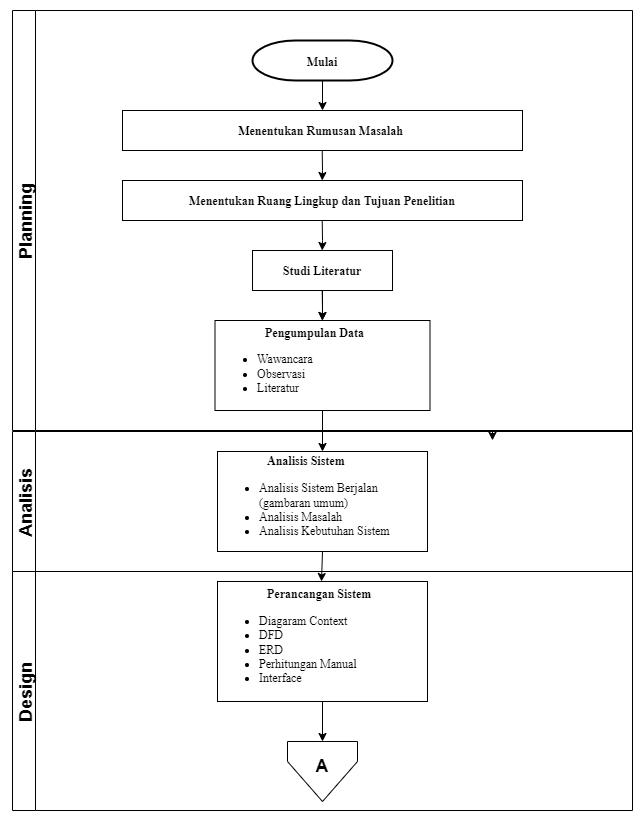

The diagram above was exported from draw.io. Its source (the exported page's mxGraphModel, read from the mxfile embedded in the PNG):
<mxGraphModel dx="1240" dy="1887" grid="1" gridSize="10" guides="1" tooltips="1" connect="1" arrows="1" fold="1" page="1" pageScale="1" pageWidth="827" pageHeight="1169" math="0" shadow="0">
  <root>
    <mxCell id="0" />
    <mxCell id="1" parent="0" />
    <mxCell id="rxdbYGWA_ueFHJonQQfW-44" value="" style="rounded=0;whiteSpace=wrap;html=1;" vertex="1" parent="1">
      <mxGeometry x="270" y="1140" width="850" height="950" as="geometry" />
    </mxCell>
    <mxCell id="rxdbYGWA_ueFHJonQQfW-43" value="" style="rounded=0;whiteSpace=wrap;html=1;" vertex="1" parent="1">
      <mxGeometry x="120" y="-80" width="850" height="950" as="geometry" />
    </mxCell>
    <mxCell id="a8d_CwaVTUZQ8aQppy0e-12" value="Planning" style="swimlane;horizontal=0;fontSize=18;" parent="1" vertex="1">
      <mxGeometry x="250" y="-10" width="620" height="420" as="geometry" />
    </mxCell>
    <mxCell id="a8d_CwaVTUZQ8aQppy0e-13" value="&lt;font face=&quot;Times New Roman&quot; style=&quot;font-size: 12px&quot;&gt;&lt;b&gt;Menentukan Ruang Lingkup dan Tujuan Penelitian&lt;/b&gt;&lt;/font&gt;" style="rounded=0;whiteSpace=wrap;html=1;fontSize=14;" parent="a8d_CwaVTUZQ8aQppy0e-12" vertex="1">
      <mxGeometry x="110" y="170" width="400" height="40" as="geometry" />
    </mxCell>
    <mxCell id="a8d_CwaVTUZQ8aQppy0e-42" value="" style="edgeStyle=orthogonalEdgeStyle;rounded=0;orthogonalLoop=1;jettySize=auto;html=1;fontSize=18;" parent="a8d_CwaVTUZQ8aQppy0e-12" source="a8d_CwaVTUZQ8aQppy0e-14" target="a8d_CwaVTUZQ8aQppy0e-15" edge="1">
      <mxGeometry relative="1" as="geometry" />
    </mxCell>
    <mxCell id="a8d_CwaVTUZQ8aQppy0e-14" value="&lt;font face=&quot;Times New Roman&quot; style=&quot;font-size: 12px&quot;&gt;&lt;b&gt;Studi Literatur&lt;/b&gt;&lt;/font&gt;" style="rounded=0;whiteSpace=wrap;html=1;fontSize=14;" parent="a8d_CwaVTUZQ8aQppy0e-12" vertex="1">
      <mxGeometry x="240" y="240" width="140" height="40" as="geometry" />
    </mxCell>
    <mxCell id="a8d_CwaVTUZQ8aQppy0e-15" value="&lt;font face=&quot;Times New Roman&quot; style=&quot;font-size: 12px&quot;&gt;&lt;b&gt;&lt;span style=&quot;white-space: pre&quot;&gt;&#09;&lt;span style=&quot;white-space: pre&quot;&gt;&#09;&lt;/span&gt;&lt;/span&gt;Pengumpulan Data&lt;br&gt;&lt;/b&gt;&lt;/font&gt;&lt;ul style=&quot;font-family: &amp;#34;times new roman&amp;#34; ; font-size: 12px&quot;&gt;&lt;li&gt;Wawancara&lt;/li&gt;&lt;li&gt;Observasi&lt;/li&gt;&lt;li&gt;Literatur&lt;/li&gt;&lt;/ul&gt;" style="rounded=0;whiteSpace=wrap;html=1;fontSize=14;align=left;" parent="a8d_CwaVTUZQ8aQppy0e-12" vertex="1">
      <mxGeometry x="202.5" y="310" width="215" height="90" as="geometry" />
    </mxCell>
    <mxCell id="7dDsqcaXVpwkgm1JtUQm-2" value="&lt;div&gt;&lt;b style=&quot;font-size: 12px ; font-family: &amp;#34;times new roman&amp;#34;&quot;&gt;Menentukan Rumusan Masalah&amp;nbsp;&lt;/b&gt;&lt;/div&gt;" style="rounded=0;whiteSpace=wrap;html=1;fontSize=14;align=center;" parent="a8d_CwaVTUZQ8aQppy0e-12" vertex="1">
      <mxGeometry x="110" y="100" width="400" height="40" as="geometry" />
    </mxCell>
    <mxCell id="a8d_CwaVTUZQ8aQppy0e-31" value="&lt;b style=&quot;font-size: 12px ; font-family: &amp;#34;times new roman&amp;#34;&quot;&gt;Mulai&lt;/b&gt;" style="strokeWidth=2;html=1;shape=mxgraph.flowchart.terminator;whiteSpace=wrap;fontSize=18;" parent="a8d_CwaVTUZQ8aQppy0e-12" vertex="1">
      <mxGeometry x="240" y="30" width="140" height="40" as="geometry" />
    </mxCell>
    <mxCell id="a8d_CwaVTUZQ8aQppy0e-36" value="" style="endArrow=classic;html=1;rounded=0;fontSize=18;entryX=0.5;entryY=0;entryDx=0;entryDy=0;exitX=0.5;exitY=1;exitDx=0;exitDy=0;exitPerimeter=0;" parent="a8d_CwaVTUZQ8aQppy0e-12" source="a8d_CwaVTUZQ8aQppy0e-31" target="7dDsqcaXVpwkgm1JtUQm-2" edge="1">
      <mxGeometry width="50" height="50" relative="1" as="geometry">
        <mxPoint x="-50" y="150" as="sourcePoint" />
        <mxPoint y="100" as="targetPoint" />
      </mxGeometry>
    </mxCell>
    <mxCell id="a8d_CwaVTUZQ8aQppy0e-37" value="" style="endArrow=classic;html=1;rounded=0;fontSize=18;entryX=0.5;entryY=0;entryDx=0;entryDy=0;exitX=0.5;exitY=1;exitDx=0;exitDy=0;exitPerimeter=0;" parent="a8d_CwaVTUZQ8aQppy0e-12" edge="1">
      <mxGeometry width="50" height="50" relative="1" as="geometry">
        <mxPoint x="309.71000000000004" y="140" as="sourcePoint" />
        <mxPoint x="309.71000000000004" y="170" as="targetPoint" />
        <Array as="points">
          <mxPoint x="310" y="160" />
        </Array>
      </mxGeometry>
    </mxCell>
    <mxCell id="a8d_CwaVTUZQ8aQppy0e-38" value="" style="endArrow=classic;html=1;rounded=0;fontSize=18;entryX=0.5;entryY=0;entryDx=0;entryDy=0;exitX=0.5;exitY=1;exitDx=0;exitDy=0;exitPerimeter=0;" parent="a8d_CwaVTUZQ8aQppy0e-12" edge="1">
      <mxGeometry width="50" height="50" relative="1" as="geometry">
        <mxPoint x="309.71000000000004" y="210" as="sourcePoint" />
        <mxPoint x="309.71000000000004" y="240" as="targetPoint" />
        <Array as="points">
          <mxPoint x="310" y="230" />
        </Array>
      </mxGeometry>
    </mxCell>
    <mxCell id="a8d_CwaVTUZQ8aQppy0e-41" value="" style="endArrow=classic;html=1;rounded=0;fontSize=18;entryX=0.5;entryY=0;entryDx=0;entryDy=0;exitX=0.5;exitY=1;exitDx=0;exitDy=0;exitPerimeter=0;" parent="a8d_CwaVTUZQ8aQppy0e-12" edge="1">
      <mxGeometry width="50" height="50" relative="1" as="geometry">
        <mxPoint x="309.71000000000004" y="280" as="sourcePoint" />
        <mxPoint x="309.71000000000004" y="310" as="targetPoint" />
        <Array as="points">
          <mxPoint x="310" y="300" />
        </Array>
      </mxGeometry>
    </mxCell>
    <mxCell id="a8d_CwaVTUZQ8aQppy0e-20" value="Design" style="swimlane;horizontal=0;fontSize=18;startSize=23;" parent="1" vertex="1">
      <mxGeometry x="370" y="1260" width="620" height="300" as="geometry" />
    </mxCell>
    <mxCell id="a8d_CwaVTUZQ8aQppy0e-21" value="&lt;div&gt;&lt;font face=&quot;times new roman&quot;&gt;&lt;span style=&quot;font-size: 12px&quot;&gt;&lt;b&gt;Programning&lt;/b&gt;&lt;/span&gt;&lt;/font&gt;&lt;/div&gt;&lt;div&gt;&lt;span style=&quot;font-size: 12px ; font-family: &amp;#34;times new roman&amp;#34;&quot;&gt;&amp;nbsp;&lt;/span&gt;&lt;span style=&quot;font-size: 12px ; font-family: &amp;#34;times new roman&amp;#34;&quot;&gt;Menggunakan Visual Studio code, PHP, Javascript, MySQL, Laravel 8&lt;/span&gt;&lt;/div&gt;" style="rounded=0;whiteSpace=wrap;html=1;fontSize=14;align=center;" parent="a8d_CwaVTUZQ8aQppy0e-20" vertex="1">
      <mxGeometry x="70" y="170" width="200" height="120" as="geometry" />
    </mxCell>
    <mxCell id="a8d_CwaVTUZQ8aQppy0e-23" value="&lt;p style=&quot;line-height: 1&quot;&gt;&lt;/p&gt;&lt;div&gt;&lt;ul&gt;&lt;div&gt;&lt;font face=&quot;times new roman&quot;&gt;&lt;span style=&quot;font-size: 12px&quot;&gt;&lt;b&gt;&lt;br&gt;&lt;/b&gt;&lt;/span&gt;&lt;/font&gt;&lt;/div&gt;&lt;div&gt;&lt;font face=&quot;times new roman&quot;&gt;&lt;span style=&quot;font-size: 12px&quot;&gt;&lt;b&gt;Perhitungan Variable costing&lt;/b&gt;&lt;/span&gt;&lt;/font&gt;&lt;/div&gt;&lt;div&gt;&lt;span style=&quot;font-size: 12px ; font-family: &amp;#34;times new roman&amp;#34;&quot;&gt;&amp;nbsp;&lt;/span&gt;&lt;span style=&quot;font-size: 12px ; font-family: &amp;#34;times new roman&amp;#34;&quot;&gt;Biaya bahan baku, tenaga kerja , overhead pabrik varibale&lt;/span&gt;&lt;/div&gt;&lt;/ul&gt;&lt;/div&gt;&lt;div&gt;&lt;span style=&quot;font-size: 12px ; font-family: &amp;#34;times new roman&amp;#34;&quot;&gt;&amp;nbsp;&lt;/span&gt;&lt;/div&gt;&lt;p&gt;&lt;/p&gt;" style="rounded=0;whiteSpace=wrap;html=1;fontSize=14;align=center;" parent="a8d_CwaVTUZQ8aQppy0e-20" vertex="1">
      <mxGeometry x="360" y="170" width="220" height="120" as="geometry" />
    </mxCell>
    <mxCell id="a8d_CwaVTUZQ8aQppy0e-32" value="&lt;font face=&quot;Times New Roman&quot; style=&quot;font-size: 12px&quot;&gt;&lt;b&gt;Programming &amp;amp; pehitungan&lt;/b&gt;&lt;/font&gt;" style="rounded=0;whiteSpace=wrap;html=1;fontSize=14;" parent="a8d_CwaVTUZQ8aQppy0e-20" vertex="1">
      <mxGeometry x="240" y="110" width="140" height="40" as="geometry" />
    </mxCell>
    <mxCell id="a8d_CwaVTUZQ8aQppy0e-34" value="&lt;div&gt;&lt;span style=&quot;font-size: 12px ; font-family: &amp;#34;times new roman&amp;#34;&quot;&gt;&lt;b&gt;&lt;span style=&quot;white-space: pre&quot;&gt;&#09;&lt;/span&gt;&lt;span style=&quot;white-space: pre&quot;&gt;&#09;&lt;/span&gt;Pengujian Sistem&lt;/b&gt;&lt;/span&gt;&lt;/div&gt;&lt;font face=&quot;Times New Roman&quot; style=&quot;font-size: 12px&quot;&gt;&lt;ul&gt;&lt;li&gt;Blackbox&lt;/li&gt;&lt;li&gt;Whitebox&lt;/li&gt;&lt;/ul&gt;&lt;/font&gt;" style="rounded=0;whiteSpace=wrap;html=1;fontSize=14;align=left;" parent="a8d_CwaVTUZQ8aQppy0e-20" vertex="1">
      <mxGeometry x="205" y="319" width="210" height="90" as="geometry" />
    </mxCell>
    <mxCell id="a8d_CwaVTUZQ8aQppy0e-52" value="" style="endArrow=classic;html=1;rounded=0;fontSize=18;entryX=0.5;entryY=0;entryDx=0;entryDy=0;exitX=0.5;exitY=1;exitDx=0;exitDy=0;" parent="a8d_CwaVTUZQ8aQppy0e-20" source="a8d_CwaVTUZQ8aQppy0e-32" target="a8d_CwaVTUZQ8aQppy0e-21" edge="1">
      <mxGeometry width="50" height="50" relative="1" as="geometry">
        <mxPoint x="-20" y="320" as="sourcePoint" />
        <mxPoint x="30" y="270" as="targetPoint" />
      </mxGeometry>
    </mxCell>
    <mxCell id="a8d_CwaVTUZQ8aQppy0e-54" value="" style="endArrow=classic;html=1;rounded=0;fontSize=18;entryX=0.5;entryY=0;entryDx=0;entryDy=0;exitX=0.5;exitY=1;exitDx=0;exitDy=0;" parent="a8d_CwaVTUZQ8aQppy0e-20" source="a8d_CwaVTUZQ8aQppy0e-21" target="a8d_CwaVTUZQ8aQppy0e-34" edge="1">
      <mxGeometry width="50" height="50" relative="1" as="geometry">
        <mxPoint x="-20" y="320" as="sourcePoint" />
        <mxPoint x="30" y="270" as="targetPoint" />
      </mxGeometry>
    </mxCell>
    <mxCell id="a8d_CwaVTUZQ8aQppy0e-55" value="" style="endArrow=classic;html=1;rounded=0;fontSize=18;entryX=0.5;entryY=0;entryDx=0;entryDy=0;exitX=0.5;exitY=1;exitDx=0;exitDy=0;" parent="a8d_CwaVTUZQ8aQppy0e-20" source="a8d_CwaVTUZQ8aQppy0e-23" target="a8d_CwaVTUZQ8aQppy0e-34" edge="1">
      <mxGeometry width="50" height="50" relative="1" as="geometry">
        <mxPoint x="180" y="300" as="sourcePoint" />
        <mxPoint x="320" y="329" as="targetPoint" />
      </mxGeometry>
    </mxCell>
    <mxCell id="a8d_CwaVTUZQ8aQppy0e-53" value="" style="endArrow=classic;html=1;rounded=0;fontSize=18;entryX=0.5;entryY=0;entryDx=0;entryDy=0;exitX=0.5;exitY=1;exitDx=0;exitDy=0;" parent="a8d_CwaVTUZQ8aQppy0e-20" source="a8d_CwaVTUZQ8aQppy0e-32" target="a8d_CwaVTUZQ8aQppy0e-23" edge="1">
      <mxGeometry width="50" height="50" relative="1" as="geometry">
        <mxPoint x="180" y="-140" as="sourcePoint" />
        <mxPoint x="50" y="-110" as="targetPoint" />
      </mxGeometry>
    </mxCell>
    <mxCell id="JZPO4ASpUwXxwByP5nQj-4" value="" style="group" parent="a8d_CwaVTUZQ8aQppy0e-20" vertex="1" connectable="0">
      <mxGeometry x="280" y="10" width="70" height="60" as="geometry" />
    </mxCell>
    <mxCell id="JZPO4ASpUwXxwByP5nQj-5" value="" style="verticalLabelPosition=bottom;verticalAlign=top;html=1;shape=offPageConnector;rounded=0;size=0.6666666666666666;fontSize=18;" parent="JZPO4ASpUwXxwByP5nQj-4" vertex="1">
      <mxGeometry x="-5" y="-1" width="70" height="60" as="geometry" />
    </mxCell>
    <mxCell id="JZPO4ASpUwXxwByP5nQj-6" value="A" style="text;html=1;strokeColor=none;fillColor=none;align=center;verticalAlign=middle;whiteSpace=wrap;rounded=0;fontSize=18;fontStyle=1" parent="JZPO4ASpUwXxwByP5nQj-4" vertex="1">
      <mxGeometry y="10" width="60" height="30" as="geometry" />
    </mxCell>
    <mxCell id="a8d_CwaVTUZQ8aQppy0e-25" value="Testing" style="swimlane;horizontal=0;fontSize=18;" parent="1" vertex="1">
      <mxGeometry x="370" y="1560" width="620" height="130" as="geometry" />
    </mxCell>
    <mxCell id="a8d_CwaVTUZQ8aQppy0e-57" value="" style="endArrow=classic;html=1;rounded=0;fontSize=18;exitX=0.5;exitY=1;exitDx=0;exitDy=0;" parent="1" source="a8d_CwaVTUZQ8aQppy0e-34" edge="1">
      <mxGeometry width="50" height="50" relative="1" as="geometry">
        <mxPoint x="500" y="1410" as="sourcePoint" />
        <mxPoint x="680" y="1740" as="targetPoint" />
      </mxGeometry>
    </mxCell>
    <mxCell id="a8d_CwaVTUZQ8aQppy0e-64" style="edgeStyle=orthogonalEdgeStyle;rounded=0;orthogonalLoop=1;jettySize=auto;html=1;exitX=0.75;exitY=0;exitDx=0;exitDy=0;fontSize=18;" parent="1" source="a8d_CwaVTUZQ8aQppy0e-17" edge="1">
      <mxGeometry relative="1" as="geometry">
        <mxPoint x="730" y="419.9411764705883" as="targetPoint" />
      </mxGeometry>
    </mxCell>
    <mxCell id="a8d_CwaVTUZQ8aQppy0e-17" value="Analisis" style="swimlane;horizontal=0;fontSize=18;align=center;" parent="1" vertex="1">
      <mxGeometry x="250" y="411" width="620" height="140" as="geometry" />
    </mxCell>
    <mxCell id="a8d_CwaVTUZQ8aQppy0e-18" value="&lt;div&gt;&lt;span style=&quot;font-size: 12px ; font-family: &amp;#34;times new roman&amp;#34;&quot;&gt;&lt;b&gt;&lt;span style=&quot;white-space: pre&quot;&gt;&#09;&lt;/span&gt;&lt;span style=&quot;white-space: pre&quot;&gt;&#09;&lt;/span&gt;Perancangan Sistem&lt;/b&gt;&lt;/span&gt;&lt;/div&gt;&lt;font face=&quot;Times New Roman&quot; style=&quot;font-size: 12px&quot;&gt;&lt;ul&gt;&lt;li&gt;Diagaram Context&lt;/li&gt;&lt;li&gt;DFD&lt;/li&gt;&lt;li&gt;ERD&lt;/li&gt;&lt;li&gt;Perhitungan Manual&lt;/li&gt;&lt;li&gt;Interface&lt;/li&gt;&lt;/ul&gt;&lt;/font&gt;" style="rounded=0;whiteSpace=wrap;html=1;fontSize=14;align=left;" parent="a8d_CwaVTUZQ8aQppy0e-17" vertex="1">
      <mxGeometry x="205" y="150" width="210" height="120" as="geometry" />
    </mxCell>
    <mxCell id="a8d_CwaVTUZQ8aQppy0e-19" value="&lt;div&gt;&lt;span style=&quot;font-size: 12px ; font-family: &amp;#34;times new roman&amp;#34;&quot;&gt;&lt;b&gt;&lt;span style=&quot;white-space: pre&quot;&gt;&#09;&lt;/span&gt;&lt;span style=&quot;white-space: pre&quot;&gt;&#09;&lt;/span&gt;Analisis Sistem&lt;/b&gt;&lt;/span&gt;&lt;/div&gt;&lt;font face=&quot;Times New Roman&quot; style=&quot;font-size: 12px&quot;&gt;&lt;div&gt;&lt;ul&gt;&lt;li&gt;&lt;span&gt;Analisis Sistem Berjalan (gambaran umum)&lt;/span&gt;&lt;/li&gt;&lt;li&gt;&lt;span&gt;Analisis Masalah&lt;/span&gt;&lt;/li&gt;&lt;li&gt;&lt;span&gt;Analisis Kebutuhan Sistem&lt;/span&gt;&lt;/li&gt;&lt;/ul&gt;&lt;/div&gt;&lt;/font&gt;" style="rounded=0;whiteSpace=wrap;html=1;fontSize=14;align=left;" parent="a8d_CwaVTUZQ8aQppy0e-17" vertex="1">
      <mxGeometry x="205" y="20" width="210" height="100" as="geometry" />
    </mxCell>
    <mxCell id="a8d_CwaVTUZQ8aQppy0e-46" value="" style="endArrow=classic;html=1;rounded=0;fontSize=18;exitX=0.5;exitY=1;exitDx=0;exitDy=0;" parent="a8d_CwaVTUZQ8aQppy0e-17" source="a8d_CwaVTUZQ8aQppy0e-19" edge="1">
      <mxGeometry width="50" height="50" relative="1" as="geometry">
        <mxPoint x="309" y="130" as="sourcePoint" />
        <mxPoint x="309" y="150" as="targetPoint" />
        <Array as="points" />
      </mxGeometry>
    </mxCell>
    <mxCell id="a8d_CwaVTUZQ8aQppy0e-48" value="" style="endArrow=classic;html=1;rounded=0;fontSize=18;" parent="a8d_CwaVTUZQ8aQppy0e-17" edge="1">
      <mxGeometry width="50" height="50" relative="1" as="geometry">
        <mxPoint x="310" y="290" as="sourcePoint" />
        <mxPoint x="310" y="310" as="targetPoint" />
        <Array as="points">
          <mxPoint x="310" y="280" />
          <mxPoint x="310" y="270" />
        </Array>
      </mxGeometry>
    </mxCell>
    <mxCell id="a8d_CwaVTUZQ8aQppy0e-63" value="" style="group" parent="a8d_CwaVTUZQ8aQppy0e-17" vertex="1" connectable="0">
      <mxGeometry x="275" y="310" width="70" height="60" as="geometry" />
    </mxCell>
    <mxCell id="a8d_CwaVTUZQ8aQppy0e-60" value="" style="verticalLabelPosition=bottom;verticalAlign=top;html=1;shape=offPageConnector;rounded=0;size=0.6666666666666666;fontSize=18;" parent="a8d_CwaVTUZQ8aQppy0e-63" vertex="1">
      <mxGeometry width="70" height="60" as="geometry" />
    </mxCell>
    <mxCell id="a8d_CwaVTUZQ8aQppy0e-61" value="A" style="text;html=1;strokeColor=none;fillColor=none;align=center;verticalAlign=middle;whiteSpace=wrap;rounded=0;fontSize=18;fontStyle=1" parent="a8d_CwaVTUZQ8aQppy0e-63" vertex="1">
      <mxGeometry x="5" y="10" width="60" height="30" as="geometry" />
    </mxCell>
    <mxCell id="a8d_CwaVTUZQ8aQppy0e-49" value="" style="endArrow=classic;html=1;rounded=0;fontSize=18;entryX=0.5;entryY=0;entryDx=0;entryDy=0;exitX=0.5;exitY=1;exitDx=0;exitDy=0;" parent="1" source="a8d_CwaVTUZQ8aQppy0e-15" target="a8d_CwaVTUZQ8aQppy0e-19" edge="1">
      <mxGeometry width="50" height="50" relative="1" as="geometry">
        <mxPoint x="200" y="640" as="sourcePoint" />
        <mxPoint x="250" y="590" as="targetPoint" />
      </mxGeometry>
    </mxCell>
    <mxCell id="JZPO4ASpUwXxwByP5nQj-7" value="" style="endArrow=classic;html=1;rounded=0;" parent="1" target="a8d_CwaVTUZQ8aQppy0e-32" edge="1">
      <mxGeometry width="50" height="50" relative="1" as="geometry">
        <mxPoint x="680" y="1330" as="sourcePoint" />
        <mxPoint x="700" y="1410" as="targetPoint" />
      </mxGeometry>
    </mxCell>
    <mxCell id="rxdbYGWA_ueFHJonQQfW-25" value="Design" style="swimlane;horizontal=0;fontSize=18;align=center;startSize=23;" vertex="1" parent="1">
      <mxGeometry x="250" y="551" width="620" height="239" as="geometry" />
    </mxCell>
    <mxCell id="rxdbYGWA_ueFHJonQQfW-34" value="Implementasi" style="swimlane;horizontal=0;fontSize=18;" vertex="1" parent="1">
      <mxGeometry x="370" y="1690" width="620" height="150" as="geometry" />
    </mxCell>
    <mxCell id="rxdbYGWA_ueFHJonQQfW-35" value="&lt;font face=&quot;times new roman&quot;&gt;&lt;span style=&quot;font-size: 12px&quot;&gt;&lt;b&gt;Hosting Website Aplikasi HPP&lt;/b&gt;&lt;/span&gt;&lt;/font&gt;" style="rounded=0;whiteSpace=wrap;html=1;fontSize=14;align=center;" vertex="1" parent="rxdbYGWA_ueFHJonQQfW-34">
      <mxGeometry x="215" y="55" width="190" height="40" as="geometry" />
    </mxCell>
    <mxCell id="rxdbYGWA_ueFHJonQQfW-37" value="" style="endArrow=classic;html=1;rounded=0;fontSize=18;" edge="1" parent="rxdbYGWA_ueFHJonQQfW-34">
      <mxGeometry width="50" height="50" relative="1" as="geometry">
        <mxPoint x="310" y="100" as="sourcePoint" />
        <mxPoint x="310" y="180" as="targetPoint" />
      </mxGeometry>
    </mxCell>
    <mxCell id="rxdbYGWA_ueFHJonQQfW-39" value="Kesimpulan" style="swimlane;horizontal=0;fontSize=18;" vertex="1" parent="1">
      <mxGeometry x="370" y="1840" width="620" height="150" as="geometry" />
    </mxCell>
    <mxCell id="rxdbYGWA_ueFHJonQQfW-40" value="&lt;div&gt;&lt;span style=&quot;font-size: 12px ; font-family: &amp;#34;times new roman&amp;#34;&quot;&gt;&lt;b&gt;Kesimpulan&lt;/b&gt;&lt;/span&gt;&lt;/div&gt;" style="rounded=0;whiteSpace=wrap;html=1;fontSize=14;align=center;" vertex="1" parent="rxdbYGWA_ueFHJonQQfW-39">
      <mxGeometry x="215" y="34" width="190" height="40" as="geometry" />
    </mxCell>
    <mxCell id="rxdbYGWA_ueFHJonQQfW-41" value="&lt;b style=&quot;font-size: 12px ; font-family: &amp;#34;times new roman&amp;#34;&quot;&gt;Selesai&lt;/b&gt;" style="strokeWidth=2;html=1;shape=mxgraph.flowchart.terminator;whiteSpace=wrap;fontSize=18;" vertex="1" parent="rxdbYGWA_ueFHJonQQfW-39">
      <mxGeometry x="240" y="103" width="140" height="40" as="geometry" />
    </mxCell>
    <mxCell id="rxdbYGWA_ueFHJonQQfW-42" value="" style="endArrow=classic;html=1;rounded=0;fontSize=18;exitX=0.5;exitY=1;exitDx=0;exitDy=0;" edge="1" parent="rxdbYGWA_ueFHJonQQfW-39" source="rxdbYGWA_ueFHJonQQfW-40">
      <mxGeometry width="50" height="50" relative="1" as="geometry">
        <mxPoint x="280" y="32" as="sourcePoint" />
        <mxPoint x="310" y="102" as="targetPoint" />
      </mxGeometry>
    </mxCell>
  </root>
</mxGraphModel>